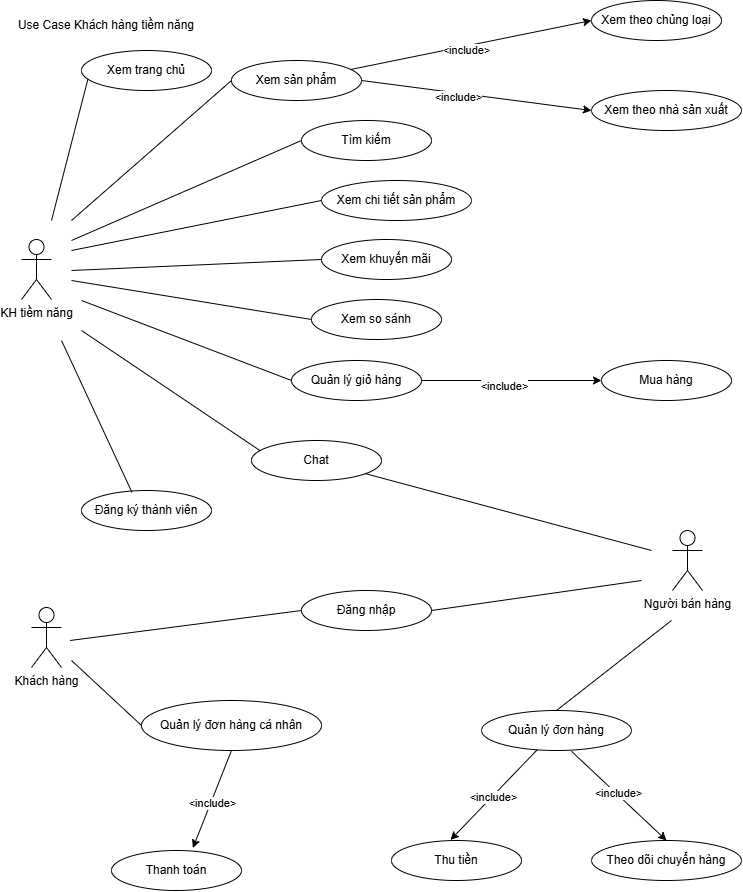

The diagram above was exported from draw.io. Its source (the exported page's mxGraphModel, read from the mxfile embedded in the PNG):
<mxGraphModel dx="1960" dy="2285" grid="1" gridSize="10" guides="1" tooltips="1" connect="1" arrows="1" fold="1" page="1" pageScale="1" pageWidth="850" pageHeight="1100" math="0" shadow="0">
  <root>
    <mxCell id="0" />
    <mxCell id="1" parent="0" />
    <mxCell id="AVIp1KGArj6XtRQ8XkTd-1" value="Use Case Khách hàng tiềm năng" style="text;html=1;align=center;verticalAlign=middle;whiteSpace=wrap;rounded=0;" vertex="1" parent="1">
      <mxGeometry x="50" y="110" width="190" height="30" as="geometry" />
    </mxCell>
    <mxCell id="AVIp1KGArj6XtRQ8XkTd-2" value="KH tiềm năng" style="shape=umlActor;verticalLabelPosition=bottom;verticalAlign=top;html=1;outlineConnect=0;" vertex="1" parent="1">
      <mxGeometry x="60" y="339" width="30" height="60" as="geometry" />
    </mxCell>
    <mxCell id="AVIp1KGArj6XtRQ8XkTd-8" value="Xem trang chủ" style="ellipse;whiteSpace=wrap;html=1;" vertex="1" parent="1">
      <mxGeometry x="120" y="150" width="130" height="40" as="geometry" />
    </mxCell>
    <mxCell id="AVIp1KGArj6XtRQ8XkTd-10" value="" style="endArrow=none;html=1;rounded=0;entryX=0.05;entryY=0.708;entryDx=0;entryDy=0;entryPerimeter=0;" edge="1" parent="1" target="AVIp1KGArj6XtRQ8XkTd-8">
      <mxGeometry width="50" height="50" relative="1" as="geometry">
        <mxPoint x="90" y="320" as="sourcePoint" />
        <mxPoint x="230" y="220" as="targetPoint" />
      </mxGeometry>
    </mxCell>
    <mxCell id="AVIp1KGArj6XtRQ8XkTd-12" value="Xem sản phẩm" style="ellipse;whiteSpace=wrap;html=1;" vertex="1" parent="1">
      <mxGeometry x="270" y="160" width="130" height="40" as="geometry" />
    </mxCell>
    <mxCell id="AVIp1KGArj6XtRQ8XkTd-14" value="" style="endArrow=none;html=1;rounded=0;entryX=0;entryY=0.5;entryDx=0;entryDy=0;" edge="1" parent="1" target="AVIp1KGArj6XtRQ8XkTd-12">
      <mxGeometry width="50" height="50" relative="1" as="geometry">
        <mxPoint x="110" y="320" as="sourcePoint" />
        <mxPoint x="220" y="220" as="targetPoint" />
      </mxGeometry>
    </mxCell>
    <mxCell id="AVIp1KGArj6XtRQ8XkTd-15" value="Tìm kiếm" style="ellipse;whiteSpace=wrap;html=1;" vertex="1" parent="1">
      <mxGeometry x="340" y="220" width="130" height="40" as="geometry" />
    </mxCell>
    <mxCell id="AVIp1KGArj6XtRQ8XkTd-16" value="" style="endArrow=none;html=1;rounded=0;entryX=0;entryY=0.5;entryDx=0;entryDy=0;" edge="1" parent="1" target="AVIp1KGArj6XtRQ8XkTd-15">
      <mxGeometry width="50" height="50" relative="1" as="geometry">
        <mxPoint x="110" y="340" as="sourcePoint" />
        <mxPoint x="280" y="190" as="targetPoint" />
      </mxGeometry>
    </mxCell>
    <mxCell id="AVIp1KGArj6XtRQ8XkTd-17" value="Xem chi tiết sản phẩm" style="ellipse;whiteSpace=wrap;html=1;" vertex="1" parent="1">
      <mxGeometry x="360" y="280" width="150" height="40" as="geometry" />
    </mxCell>
    <mxCell id="AVIp1KGArj6XtRQ8XkTd-18" value="" style="endArrow=none;html=1;rounded=0;entryX=0;entryY=0.5;entryDx=0;entryDy=0;" edge="1" parent="1" target="AVIp1KGArj6XtRQ8XkTd-17">
      <mxGeometry width="50" height="50" relative="1" as="geometry">
        <mxPoint x="110" y="350" as="sourcePoint" />
        <mxPoint x="170" y="320" as="targetPoint" />
      </mxGeometry>
    </mxCell>
    <mxCell id="AVIp1KGArj6XtRQ8XkTd-19" value="Xem khuyến mãi" style="ellipse;whiteSpace=wrap;html=1;" vertex="1" parent="1">
      <mxGeometry x="360" y="339" width="130" height="40" as="geometry" />
    </mxCell>
    <mxCell id="AVIp1KGArj6XtRQ8XkTd-20" value="" style="endArrow=none;html=1;rounded=0;entryX=0;entryY=0.5;entryDx=0;entryDy=0;" edge="1" parent="1" target="AVIp1KGArj6XtRQ8XkTd-19">
      <mxGeometry width="50" height="50" relative="1" as="geometry">
        <mxPoint x="110" y="370" as="sourcePoint" />
        <mxPoint x="310" y="300" as="targetPoint" />
      </mxGeometry>
    </mxCell>
    <mxCell id="AVIp1KGArj6XtRQ8XkTd-21" value="Xem so sánh" style="ellipse;whiteSpace=wrap;html=1;" vertex="1" parent="1">
      <mxGeometry x="350" y="399" width="130" height="40" as="geometry" />
    </mxCell>
    <mxCell id="AVIp1KGArj6XtRQ8XkTd-23" value="" style="endArrow=none;html=1;rounded=0;entryX=0;entryY=0.5;entryDx=0;entryDy=0;" edge="1" parent="1" target="AVIp1KGArj6XtRQ8XkTd-21">
      <mxGeometry width="50" height="50" relative="1" as="geometry">
        <mxPoint x="110" y="380" as="sourcePoint" />
        <mxPoint x="170" y="390" as="targetPoint" />
      </mxGeometry>
    </mxCell>
    <mxCell id="AVIp1KGArj6XtRQ8XkTd-24" value="Quản lý giỏ hàng" style="ellipse;whiteSpace=wrap;html=1;" vertex="1" parent="1">
      <mxGeometry x="330" y="460" width="130" height="40" as="geometry" />
    </mxCell>
    <mxCell id="AVIp1KGArj6XtRQ8XkTd-25" value="" style="endArrow=none;html=1;rounded=0;entryX=0;entryY=0.5;entryDx=0;entryDy=0;" edge="1" parent="1" target="AVIp1KGArj6XtRQ8XkTd-24">
      <mxGeometry width="50" height="50" relative="1" as="geometry">
        <mxPoint x="120" y="400" as="sourcePoint" />
        <mxPoint x="110" y="500" as="targetPoint" />
      </mxGeometry>
    </mxCell>
    <mxCell id="AVIp1KGArj6XtRQ8XkTd-26" value="Chat" style="ellipse;whiteSpace=wrap;html=1;" vertex="1" parent="1">
      <mxGeometry x="290" y="540" width="130" height="40" as="geometry" />
    </mxCell>
    <mxCell id="AVIp1KGArj6XtRQ8XkTd-27" value="" style="endArrow=none;html=1;rounded=0;entryX=0.068;entryY=0.258;entryDx=0;entryDy=0;entryPerimeter=0;" edge="1" parent="1" target="AVIp1KGArj6XtRQ8XkTd-26">
      <mxGeometry width="50" height="50" relative="1" as="geometry">
        <mxPoint x="120" y="430" as="sourcePoint" />
        <mxPoint x="310" y="430" as="targetPoint" />
      </mxGeometry>
    </mxCell>
    <mxCell id="AVIp1KGArj6XtRQ8XkTd-28" value="Đăng ký thành viên" style="ellipse;whiteSpace=wrap;html=1;" vertex="1" parent="1">
      <mxGeometry x="120" y="590" width="130" height="40" as="geometry" />
    </mxCell>
    <mxCell id="AVIp1KGArj6XtRQ8XkTd-29" value="" style="endArrow=none;html=1;rounded=0;exitX=0.388;exitY=0.044;exitDx=0;exitDy=0;exitPerimeter=0;" edge="1" parent="1" source="AVIp1KGArj6XtRQ8XkTd-28">
      <mxGeometry width="50" height="50" relative="1" as="geometry">
        <mxPoint x="260" y="490" as="sourcePoint" />
        <mxPoint x="100" y="440" as="targetPoint" />
      </mxGeometry>
    </mxCell>
    <mxCell id="AVIp1KGArj6XtRQ8XkTd-30" value="Xem theo chủng loại" style="ellipse;whiteSpace=wrap;html=1;" vertex="1" parent="1">
      <mxGeometry x="630" y="100" width="130" height="40" as="geometry" />
    </mxCell>
    <mxCell id="AVIp1KGArj6XtRQ8XkTd-31" value="Xem theo nhà sản xuất" style="ellipse;whiteSpace=wrap;html=1;" vertex="1" parent="1">
      <mxGeometry x="630" y="190" width="150" height="40" as="geometry" />
    </mxCell>
    <mxCell id="AVIp1KGArj6XtRQ8XkTd-32" value="" style="endArrow=classic;html=1;rounded=0;" edge="1" parent="1" source="AVIp1KGArj6XtRQ8XkTd-12">
      <mxGeometry width="50" height="50" relative="1" as="geometry">
        <mxPoint x="580" y="170" as="sourcePoint" />
        <mxPoint x="630" y="120" as="targetPoint" />
      </mxGeometry>
    </mxCell>
    <mxCell id="AVIp1KGArj6XtRQ8XkTd-35" value="&amp;lt;include&amp;gt;" style="edgeLabel;html=1;align=center;verticalAlign=middle;resizable=0;points=[];" vertex="1" connectable="0" parent="AVIp1KGArj6XtRQ8XkTd-32">
      <mxGeometry x="-0.0659" y="-1" relative="1" as="geometry">
        <mxPoint as="offset" />
      </mxGeometry>
    </mxCell>
    <mxCell id="AVIp1KGArj6XtRQ8XkTd-36" value="" style="endArrow=classic;html=1;rounded=0;entryX=0;entryY=0.5;entryDx=0;entryDy=0;exitX=1;exitY=0.5;exitDx=0;exitDy=0;" edge="1" parent="1" source="AVIp1KGArj6XtRQ8XkTd-12" target="AVIp1KGArj6XtRQ8XkTd-31">
      <mxGeometry width="50" height="50" relative="1" as="geometry">
        <mxPoint x="470" y="240" as="sourcePoint" />
        <mxPoint x="520" y="190" as="targetPoint" />
      </mxGeometry>
    </mxCell>
    <mxCell id="AVIp1KGArj6XtRQ8XkTd-38" value="&amp;lt;include&amp;gt;" style="edgeLabel;html=1;align=center;verticalAlign=middle;resizable=0;points=[];" vertex="1" connectable="0" parent="AVIp1KGArj6XtRQ8XkTd-36">
      <mxGeometry x="-0.1701" y="-1" relative="1" as="geometry">
        <mxPoint y="1" as="offset" />
      </mxGeometry>
    </mxCell>
    <mxCell id="AVIp1KGArj6XtRQ8XkTd-39" value="Mua hàng" style="ellipse;whiteSpace=wrap;html=1;" vertex="1" parent="1">
      <mxGeometry x="640" y="460" width="130" height="40" as="geometry" />
    </mxCell>
    <mxCell id="AVIp1KGArj6XtRQ8XkTd-40" value="" style="endArrow=classic;html=1;rounded=0;entryX=0;entryY=0.5;entryDx=0;entryDy=0;" edge="1" parent="1" target="AVIp1KGArj6XtRQ8XkTd-39">
      <mxGeometry width="50" height="50" relative="1" as="geometry">
        <mxPoint x="460" y="480" as="sourcePoint" />
        <mxPoint x="510" y="430" as="targetPoint" />
      </mxGeometry>
    </mxCell>
    <mxCell id="AVIp1KGArj6XtRQ8XkTd-41" value="&amp;lt;include&amp;gt;" style="edgeLabel;html=1;align=center;verticalAlign=middle;resizable=0;points=[];" vertex="1" connectable="0" parent="AVIp1KGArj6XtRQ8XkTd-40">
      <mxGeometry x="-0.1185" y="-3" relative="1" as="geometry">
        <mxPoint as="offset" />
      </mxGeometry>
    </mxCell>
    <mxCell id="AVIp1KGArj6XtRQ8XkTd-42" value="Người bán hàng" style="shape=umlActor;verticalLabelPosition=bottom;verticalAlign=top;html=1;outlineConnect=0;" vertex="1" parent="1">
      <mxGeometry x="711" y="630" width="30" height="60" as="geometry" />
    </mxCell>
    <mxCell id="AVIp1KGArj6XtRQ8XkTd-43" value="" style="endArrow=none;html=1;rounded=0;" edge="1" parent="1" source="AVIp1KGArj6XtRQ8XkTd-26">
      <mxGeometry width="50" height="50" relative="1" as="geometry">
        <mxPoint x="420" y="560" as="sourcePoint" />
        <mxPoint x="690" y="650" as="targetPoint" />
      </mxGeometry>
    </mxCell>
    <mxCell id="AVIp1KGArj6XtRQ8XkTd-45" value="Đăng nhập" style="ellipse;whiteSpace=wrap;html=1;" vertex="1" parent="1">
      <mxGeometry x="340" y="690" width="130" height="40" as="geometry" />
    </mxCell>
    <mxCell id="AVIp1KGArj6XtRQ8XkTd-46" value="" style="endArrow=none;html=1;rounded=0;" edge="1" parent="1">
      <mxGeometry width="50" height="50" relative="1" as="geometry">
        <mxPoint x="470" y="710" as="sourcePoint" />
        <mxPoint x="680" y="680" as="targetPoint" />
      </mxGeometry>
    </mxCell>
    <mxCell id="AVIp1KGArj6XtRQ8XkTd-47" value="Khách hàng" style="shape=umlActor;verticalLabelPosition=bottom;verticalAlign=top;html=1;outlineConnect=0;" vertex="1" parent="1">
      <mxGeometry x="70" y="707" width="30" height="60" as="geometry" />
    </mxCell>
    <mxCell id="AVIp1KGArj6XtRQ8XkTd-50" value="" style="endArrow=none;html=1;rounded=0;entryX=0;entryY=0.5;entryDx=0;entryDy=0;" edge="1" parent="1" target="AVIp1KGArj6XtRQ8XkTd-45">
      <mxGeometry width="50" height="50" relative="1" as="geometry">
        <mxPoint x="108.57142857142857" y="740" as="sourcePoint" />
        <mxPoint x="440" y="620" as="targetPoint" />
      </mxGeometry>
    </mxCell>
    <mxCell id="AVIp1KGArj6XtRQ8XkTd-51" value="Quản lý đơn hàng cá nhân" style="ellipse;whiteSpace=wrap;html=1;" vertex="1" parent="1">
      <mxGeometry x="180" y="800" width="180" height="50" as="geometry" />
    </mxCell>
    <mxCell id="AVIp1KGArj6XtRQ8XkTd-52" value="" style="endArrow=none;html=1;rounded=0;entryX=0;entryY=0.5;entryDx=0;entryDy=0;" edge="1" parent="1" target="AVIp1KGArj6XtRQ8XkTd-51">
      <mxGeometry width="50" height="50" relative="1" as="geometry">
        <mxPoint x="110" y="760" as="sourcePoint" />
        <mxPoint x="390" y="610" as="targetPoint" />
      </mxGeometry>
    </mxCell>
    <mxCell id="AVIp1KGArj6XtRQ8XkTd-53" value="Thanh toán" style="ellipse;whiteSpace=wrap;html=1;" vertex="1" parent="1">
      <mxGeometry x="150" y="950" width="130" height="40" as="geometry" />
    </mxCell>
    <mxCell id="AVIp1KGArj6XtRQ8XkTd-54" value="" style="endArrow=classic;html=1;rounded=0;exitX=0.5;exitY=1;exitDx=0;exitDy=0;entryX=0.626;entryY=-0.063;entryDx=0;entryDy=0;entryPerimeter=0;" edge="1" parent="1" source="AVIp1KGArj6XtRQ8XkTd-51" target="AVIp1KGArj6XtRQ8XkTd-53">
      <mxGeometry width="50" height="50" relative="1" as="geometry">
        <mxPoint x="410" y="940" as="sourcePoint" />
        <mxPoint x="460" y="890" as="targetPoint" />
      </mxGeometry>
    </mxCell>
    <mxCell id="AVIp1KGArj6XtRQ8XkTd-59" value="&amp;lt;include&amp;gt;" style="edgeLabel;html=1;align=center;verticalAlign=middle;resizable=0;points=[];" vertex="1" connectable="0" parent="AVIp1KGArj6XtRQ8XkTd-54">
      <mxGeometry x="0.027" y="-1" relative="1" as="geometry">
        <mxPoint as="offset" />
      </mxGeometry>
    </mxCell>
    <mxCell id="AVIp1KGArj6XtRQ8XkTd-56" value="Quản lý đơn hàng" style="ellipse;whiteSpace=wrap;html=1;" vertex="1" parent="1">
      <mxGeometry x="520" y="810" width="150" height="40" as="geometry" />
    </mxCell>
    <mxCell id="AVIp1KGArj6XtRQ8XkTd-57" value="" style="endArrow=none;html=1;rounded=0;exitX=0.5;exitY=0;exitDx=0;exitDy=0;" edge="1" parent="1" source="AVIp1KGArj6XtRQ8XkTd-56">
      <mxGeometry width="50" height="50" relative="1" as="geometry">
        <mxPoint x="620" y="760" as="sourcePoint" />
        <mxPoint x="710" y="720" as="targetPoint" />
      </mxGeometry>
    </mxCell>
    <mxCell id="AVIp1KGArj6XtRQ8XkTd-60" value="Thu tiền" style="ellipse;whiteSpace=wrap;html=1;" vertex="1" parent="1">
      <mxGeometry x="430" y="940" width="130" height="40" as="geometry" />
    </mxCell>
    <mxCell id="AVIp1KGArj6XtRQ8XkTd-61" value="Theo dõi chuyển hàng" style="ellipse;whiteSpace=wrap;html=1;" vertex="1" parent="1">
      <mxGeometry x="630" y="940" width="150" height="40" as="geometry" />
    </mxCell>
    <mxCell id="AVIp1KGArj6XtRQ8XkTd-63" value="" style="endArrow=classic;html=1;rounded=0;entryX=0.454;entryY=-0.014;entryDx=0;entryDy=0;entryPerimeter=0;" edge="1" parent="1" source="AVIp1KGArj6XtRQ8XkTd-56" target="AVIp1KGArj6XtRQ8XkTd-60">
      <mxGeometry width="50" height="50" relative="1" as="geometry">
        <mxPoint x="530" y="760" as="sourcePoint" />
        <mxPoint x="580" y="710" as="targetPoint" />
      </mxGeometry>
    </mxCell>
    <mxCell id="AVIp1KGArj6XtRQ8XkTd-65" value="&amp;lt;include&amp;gt;" style="edgeLabel;html=1;align=center;verticalAlign=middle;resizable=0;points=[];" vertex="1" connectable="0" parent="AVIp1KGArj6XtRQ8XkTd-63">
      <mxGeometry x="0.0446" y="-2" relative="1" as="geometry">
        <mxPoint as="offset" />
      </mxGeometry>
    </mxCell>
    <mxCell id="AVIp1KGArj6XtRQ8XkTd-64" value="" style="endArrow=classic;html=1;rounded=0;entryX=0.5;entryY=0;entryDx=0;entryDy=0;exitX=0.6;exitY=1.02;exitDx=0;exitDy=0;exitPerimeter=0;" edge="1" parent="1" source="AVIp1KGArj6XtRQ8XkTd-56" target="AVIp1KGArj6XtRQ8XkTd-61">
      <mxGeometry width="50" height="50" relative="1" as="geometry">
        <mxPoint x="460" y="660" as="sourcePoint" />
        <mxPoint x="510" y="610" as="targetPoint" />
      </mxGeometry>
    </mxCell>
    <mxCell id="AVIp1KGArj6XtRQ8XkTd-66" value="&amp;lt;include&amp;gt;" style="edgeLabel;html=1;align=center;verticalAlign=middle;resizable=0;points=[];" vertex="1" connectable="0" parent="AVIp1KGArj6XtRQ8XkTd-64">
      <mxGeometry x="-0.083" y="1" relative="1" as="geometry">
        <mxPoint y="-1" as="offset" />
      </mxGeometry>
    </mxCell>
  </root>
</mxGraphModel>